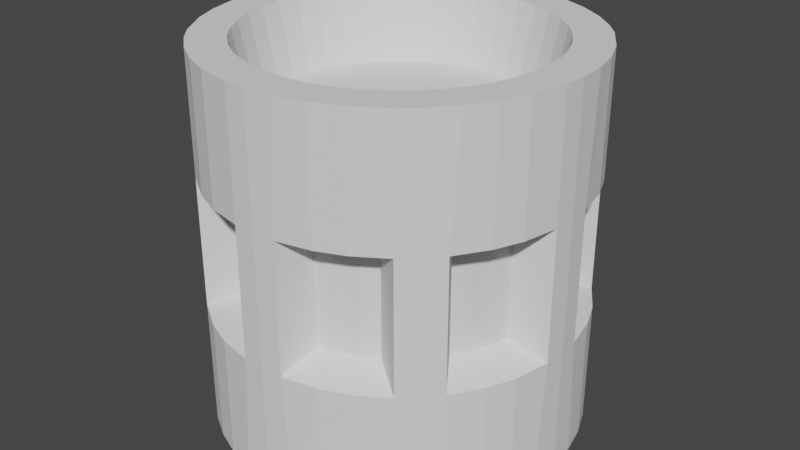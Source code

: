 # Source: drive_wheel.blend  (saved by Blender 2.80.74; exported with 4.5.12 LTS)
import bpy
from mathutils import Matrix  # noqa: F401  (used for matrix-valued properties, if any)

bpy.ops.wm.read_factory_settings(use_empty=True)
scene = bpy.context.scene
scene.name = 'Scene'

# ---- collections
col_drive_wheel = bpy.data.collections.new('drive_wheel'); scene.collection.children.link(col_drive_wheel)

# ---- materials (node trees are filled in below, after node groups)
mat_stldefaultmaterial = bpy.data.materials.new('STLDefaultMaterial')
mat_stldefaultmaterial.use_transparent_shadow = False

# ---- material node trees

# ---- world
world_world = bpy.data.worlds.new('World'); scene.world = world_world
world_world.use_nodes = True; world_world.node_tree.nodes.clear()
_N = world_world.node_tree.nodes; _L = world_world.node_tree.links
n0 = _N.new('ShaderNodeOutputWorld'); n0.name = 'World Output'; n0.location = (300, 300)
n1 = _N.new('ShaderNodeBackground'); n1.name = 'Background'; n1.location = (10, 300)
n1.inputs[0].default_value = (0.05088, 0.05088, 0.05088, 1.0)
_L.new(n1.outputs[0], n0.inputs[0])
n0.is_active_output = True
world_world.color = (0.05088, 0.05088, 0.05088)
world_world.use_sun_shadow = False
world_world.sun_shadow_jitter_overblur = 0.0

# ---- meshes
me_drive_wheel = bpy.data.meshes.new('Drive Wheel')
me_drive_wheel.from_pydata([(-0.09405, -0.4804, 0.1), (-0.0832, -0.484, 0.1), (-0.3538, -1.029, 0.1), (-0.4, -1.01, 0.1), (-0.07198, -0.4872, 0.1), (-0.3061, -1.045, 0.1), (-0.06046, -0.4899, 0.1), (-0.2572, -1.059, 0.1), (-0.04868, -0.4921, 0.1), (-0.2071, -1.07, 0.1), (-0.0367, -0.4938, 0.1), (-0.1561, -1.079, 0.1), (-0.02455, -0.4951, 0.1), (-0.1044, -1.085, 0.1), (-0.0123, -0.4958, 0.1), (-0.05232, -1.089, 0.1), (-2.98e-08, -0.4961, 0.1), (0.0, -1.09, 0.1), (0.0123, -0.4958, 0.1), (0.05232, -1.089, 0.1), (0.02455, -0.4951, 0.1), (0.1044, -1.085, 0.1), (0.0367, -0.4938, 0.1), (0.1561, -1.079, 0.1), (0.04868, -0.4921, 0.1), (0.2071, -1.07, 0.1), (0.06046, -0.4899, 0.1), (0.2572, -1.059, 0.1), (0.07198, -0.4872, 0.1), (0.3061, -1.045, 0.1), (0.0832, -0.484, 0.1), (0.3538, -1.029, 0.1), (0.09405, -0.4804, 0.1), (0.4, -1.01, 0.1), (-0.3538, -1.029, -9.537e-08), (-0.4, -1.01, -9.537e-08), (-0.3061, -1.045, -1.907e-07), (-0.3362, -1.035, -9.537e-08), (-0.2572, -1.059, -1.907e-07), (-0.2071, -1.07, -1.907e-07), (-0.1561, -1.079, -9.537e-08), (-0.1705, -1.076, -9.537e-08), (-0.1044, -1.085, -9.537e-08), (-0.05232, -1.089, -1.907e-07), (0.0, -1.09, -9.537e-08), (0.05232, -1.089, -9.537e-08), (0.1044, -1.085, -9.537e-08), (0.1561, -1.079, -9.537e-08), (0.2071, -1.07, -9.537e-08), (0.1705, -1.076, -9.537e-08), (0.2572, -1.059, -9.537e-08), (0.3061, -1.045, -9.537e-08), (0.3538, -1.029, -9.537e-08), (0.3362, -1.035, -9.537e-08), (0.4, -1.01, -9.537e-08), (0.369, -0.3216, 0.1), (0.3776, -0.3141, 0.1), (0.714, -0.8208, 0.1), (0.675, -0.8516, 0.1), (0.3859, -0.3059, 0.1), (0.7519, -0.7876, 0.1), (0.394, -0.2973, 0.1), (0.7883, -0.7521, 0.1), (0.4018, -0.2882, 0.1), (0.8232, -0.7144, 0.1), (0.4093, -0.2787, 0.1), (0.8564, -0.6747, 0.1), (0.4165, -0.2688, 0.1), (0.8877, -0.6331, 0.1), (0.4233, -0.2586, 0.1), (0.9171, -0.5899, 0.1), (0.4296, -0.248, 0.1), (0.9444, -0.5452, 0.1), (0.4356, -0.2373, 0.1), (0.9694, -0.4993, 0.1), (0.441, -0.2263, 0.1), (0.9922, -0.4522, 0.1), (0.446, -0.2151, 0.1), (1.012, -0.4043, 0.1), (0.4505, -0.2039, 0.1), (1.03, -0.3557, 0.1), (0.4545, -0.1926, 0.1), (1.045, -0.3067, 0.1), (0.4579, -0.1812, 0.1), (1.058, -0.2573, 0.1), (0.4608, -0.17, 0.1), (1.068, -0.208, 0.1), (0.4631, -0.1587, 0.1), (1.075, -0.1587, 0.1), (0.714, -0.8208, -9.537e-08), (0.675, -0.8516, -9.537e-08), (0.7519, -0.7876, -9.537e-08), (0.7883, -0.7521, -1.907e-07), (0.77, -0.77, -1.907e-07), (0.8232, -0.7144, -9.537e-08), (0.8564, -0.6747, -9.537e-08), (0.8877, -0.6331, -1.907e-07), (0.882, -0.6408, -9.537e-08), (0.9171, -0.5899, -1.907e-07), (0.9444, -0.5452, -1.907e-07), (0.9694, -0.4993, -1.907e-07), (0.9922, -0.4522, -1.907e-07), (0.9715, -0.495, -1.907e-07), (1.012, -0.4043, -1.907e-07), (1.03, -0.3557, -9.537e-08), (1.045, -0.3067, -1.907e-07), (1.036, -0.3367, -9.537e-08), (1.058, -0.2573, -1.907e-07), (1.068, -0.208, -1.907e-07), (1.075, -0.1587, -1.907e-07), (1.073, -0.17, -9.537e-08), (0.4631, 0.1587, 0.1), (0.4608, 0.17, 0.1), (1.068, 0.208, 0.1), (1.075, 0.1587, 0.1), (0.4579, 0.1812, 0.1), (1.058, 0.2573, 0.1), (0.4545, 0.1926, 0.1), (1.045, 0.3067, 0.1), (0.4505, 0.2039, 0.1), (1.03, 0.3557, 0.1), (0.446, 0.2151, 0.1), (1.012, 0.4043, 0.1), (0.441, 0.2263, 0.1), (0.9922, 0.4522, 0.1), (0.4356, 0.2373, 0.1), (0.9694, 0.4993, 0.1), (0.4296, 0.248, 0.1), (0.9444, 0.5452, 0.1), (0.4233, 0.2586, 0.1), (0.9171, 0.5899, 0.1), (0.4165, 0.2688, 0.1), (0.8877, 0.6331, 0.1), (0.4093, 0.2787, 0.1), (0.8564, 0.6747, 0.1), (0.4018, 0.2882, 0.1), (0.8232, 0.7144, 0.1), (0.394, 0.2973, 0.1), (0.7883, 0.7521, 0.1), (0.3859, 0.3059, 0.1), (0.7519, 0.7876, 0.1), (0.3776, 0.3141, 0.1), (0.714, 0.8208, 0.1), (0.369, 0.3216, 0.1), (0.675, 0.8516, 0.1), (1.075, 0.1587, -1.907e-07), (1.068, 0.208, -9.537e-08), (1.073, 0.17, -1.907e-07), (1.058, 0.2573, -9.537e-08), (1.045, 0.3067, -9.537e-08), (1.03, 0.3557, -1.907e-07), (1.036, 0.3367, -9.537e-08), (1.012, 0.4043, -1.907e-07), (0.9922, 0.4522, -1.907e-07), (0.9694, 0.4993, -9.537e-08), (0.9715, 0.495, -9.537e-08), (0.9444, 0.5452, -9.537e-08), (0.9171, 0.5899, -9.537e-08), (0.8877, 0.6331, -9.537e-08), (0.8564, 0.6747, -9.537e-08), (0.882, 0.6408, -9.537e-08), (0.8232, 0.7144, -9.537e-08), (0.7883, 0.7521, -9.537e-08), (0.7519, 0.7876, -1.907e-07), (0.77, 0.77, -1.907e-07), (0.714, 0.8208, -1.907e-07), (0.675, 0.8516, -1.907e-07), (0.09405, 0.4804, 0.1), (0.0832, 0.484, 0.1), (0.3538, 1.029, 0.1), (0.4, 1.01, 0.1), (0.07198, 0.4872, 0.1), (0.3061, 1.045, 0.1), (0.06046, 0.4899, 0.1), (0.2572, 1.059, 0.1), (0.04868, 0.4921, 0.1), (0.2071, 1.07, 0.1), (0.0367, 0.4938, 0.1), (0.1561, 1.079, 0.1), (0.02455, 0.4951, 0.1), (0.1044, 1.085, 0.1), (0.0123, 0.4958, 0.1), (0.05232, 1.089, 0.1), (2.98e-08, 0.4961, 0.1), (0.0, 1.09, 0.1), (-0.0123, 0.4958, 0.1), (-0.05232, 1.089, 0.1), (-0.02455, 0.4951, 0.1), (-0.1044, 1.085, 0.1), (-0.0367, 0.4938, 0.1), (-0.1561, 1.079, 0.1), (-0.04868, 0.4921, 0.1), (-0.2071, 1.07, 0.1), (-0.06046, 0.4899, 0.1), (-0.2572, 1.059, 0.1), (-0.07198, 0.4872, 0.1), (-0.3061, 1.045, 0.1), (-0.0832, 0.484, 0.1), (-0.3538, 1.029, 0.1), (-0.09405, 0.4804, 0.1), (-0.4, 1.01, 0.1), (0.3538, 1.029, -9.537e-08), (0.4, 1.01, -1.907e-07), (0.3061, 1.045, -1.907e-07), (0.3362, 1.035, -9.537e-08), (0.2572, 1.059, -1.907e-07), (0.2071, 1.07, -1.907e-07), (0.1561, 1.079, -1.907e-07), (0.1705, 1.076, -9.537e-08), (0.1044, 1.085, -1.907e-07), (0.05232, 1.089, -1.907e-07), (0.0, 1.09, -9.537e-08), (-0.05232, 1.089, -1.907e-07), (-0.1044, 1.085, -1.907e-07), (-0.1561, 1.079, -1.907e-07), (-0.2071, 1.07, -9.537e-08), (-0.1705, 1.076, -9.537e-08), (-0.2572, 1.059, -9.537e-08), (-0.3061, 1.045, -9.537e-08), (-0.3538, 1.029, -1.907e-07), (-0.3362, 1.035, -9.537e-08), (-0.4, 1.01, -1.907e-07), (-0.369, 0.3216, 0.1), (-0.3776, 0.3141, 0.1), (-0.714, 0.8208, 0.1), (-0.675, 0.8516, 0.1), (-0.3859, 0.3059, 0.1), (-0.7519, 0.7876, 0.1), (-0.394, 0.2973, 0.1), (-0.7883, 0.7521, 0.1), (-0.4018, 0.2882, 0.1), (-0.8232, 0.7144, 0.1), (-0.4093, 0.2787, 0.1), (-0.8564, 0.6747, 0.1), (-0.4165, 0.2688, 0.1), (-0.8877, 0.6331, 0.1), (-0.4233, 0.2586, 0.1), (-0.9171, 0.5899, 0.1), (-0.4296, 0.248, 0.1), (-0.9444, 0.5452, 0.1), (-0.4356, 0.2373, 0.1), (-0.9694, 0.4993, 0.1), (-0.441, 0.2263, 0.1), (-0.9922, 0.4522, 0.1), (-0.446, 0.2151, 0.1), (-1.012, 0.4043, 0.1), (-0.4505, 0.2039, 0.1), (-1.03, 0.3557, 0.1), (-0.4545, 0.1926, 0.1), (-1.045, 0.3067, 0.1), (-0.4579, 0.1812, 0.1), (-1.058, 0.2573, 0.1), (-0.4608, 0.17, 0.1), (-1.068, 0.208, 0.1), (-0.4631, 0.1587, 0.1), (-1.075, 0.1587, 0.1), (-0.714, 0.8208, -9.537e-08), (-0.675, 0.8516, -9.537e-08), (-0.7519, 0.7876, -9.537e-08), (-0.7883, 0.7521, -1.907e-07), (-0.77, 0.77, -1.907e-07), (-0.8232, 0.7144, -1.907e-07), (-0.8564, 0.6747, -1.907e-07), (-0.8877, 0.6331, -1.907e-07), (-0.882, 0.6408, -9.537e-08), (-0.9171, 0.5899, -1.907e-07), (-0.9444, 0.5452, -1.907e-07), (-0.9694, 0.4993, -1.907e-07), (-0.9922, 0.4522, -1.907e-07), (-0.9715, 0.495, -1.907e-07), (-1.012, 0.4043, -1.907e-07), (-1.03, 0.3557, -9.537e-08), (-1.045, 0.3067, -1.907e-07), (-1.036, 0.3367, -9.537e-08), (-1.058, 0.2573, -1.907e-07), (-1.068, 0.208, -1.907e-07), (-1.075, 0.1587, -1.907e-07), (-1.073, 0.17, -9.537e-08), (-0.4631, -0.1587, 0.1), (-0.4608, -0.17, 0.1), (-1.068, -0.208, 0.1), (-1.075, -0.1587, 0.1), (-0.4579, -0.1812, 0.1), (-1.058, -0.2573, 0.1), (-0.4545, -0.1926, 0.1), (-1.045, -0.3067, 0.1), (-0.4505, -0.2039, 0.1), (-1.03, -0.3557, 0.1), (-0.446, -0.2151, 0.1), (-1.012, -0.4043, 0.1), (-0.441, -0.2263, 0.1), (-0.9922, -0.4522, 0.1), (-0.4356, -0.2373, 0.1), (-0.9694, -0.4993, 0.1), (-0.4296, -0.248, 0.1), (-0.9444, -0.5452, 0.1), (-0.4233, -0.2586, 0.1), (-0.9171, -0.5899, 0.1), (-0.4165, -0.2688, 0.1), (-0.8877, -0.6331, 0.1), (-0.4093, -0.2787, 0.1), (-0.8564, -0.6747, 0.1), (-0.4018, -0.2882, 0.1), (-0.8232, -0.7144, 0.1), (-0.394, -0.2973, 0.1), (-0.7883, -0.7521, 0.1), (-0.3859, -0.3059, 0.1), (-0.7519, -0.7876, 0.1), (-0.3776, -0.3141, 0.1), (-0.714, -0.8208, 0.1), (-0.369, -0.3216, 0.1), (-0.675, -0.8516, 0.1), (-1.075, -0.1587, -1.907e-07), (-1.068, -0.208, -1.907e-07), (-1.073, -0.17, -9.537e-08), (-1.058, -0.2573, -9.537e-08), (-1.045, -0.3067, -1.907e-07), (-1.03, -0.3557, -9.537e-08), (-1.036, -0.3367, -9.537e-08), (-1.012, -0.4043, -9.537e-08), (-0.9922, -0.4522, -9.537e-08), (-0.9694, -0.4993, -9.537e-08), (-0.9715, -0.495, -9.537e-08), (-0.9444, -0.5452, -9.537e-08), (-0.9171, -0.5899, -9.537e-08), (-0.8877, -0.6331, -9.537e-08), (-0.8564, -0.6747, -1.907e-07), (-0.882, -0.6408, -9.537e-08), (-0.8232, -0.7144, -1.907e-07), (-0.7883, -0.7521, -1.907e-07), (-0.7519, -0.7876, -1.907e-07), (-0.77, -0.77, -9.537e-08), (-0.714, -0.8208, -1.907e-07), (-0.675, -0.8516, -1.907e-07), (-0.9003, -0.9003, 1.3), (-0.9999, -0.7883, 1.3), (-0.9999, -0.7883, 0.85), (-0.9003, -0.9003, 0.9), (-1.03, -0.7484, -9.537e-08), (-0.9003, -0.9003, -9.537e-08), (-1.264, -0.1497, 1.3), (-1.273, 0.0, 1.3), (-1.273, -5.96e-08, 0.9), (-1.264, -0.1497, 0.85), (-1.211, -0.3935, 0.85), (-1.258, -0.1992, -9.537e-08), (-1.211, -0.3935, -9.537e-08), (-0.8508, -0.5685, 1.3), (-0.8508, -0.5685, 0.95), (-0.9732, -0.3162, 0.95), (-1.004, -0.1996, 0.95), (-1.273, 0.0, -9.537e-08), (-1.004, -0.1996, 1.3), (-0.9117, -0.4645, 1.3), (-0.9117, -0.4645, 0.95), (-1.264, -0.1497, 1.75), (-1.273, 0.0, 1.7), (-1.258, -0.1992, 2.6), (-1.273, -5.96e-08, 2.6), (-0.9003, -0.9003, 1.7), (-0.9999, -0.7883, 1.75), (-1.134, -0.578, 1.75), (-0.9999, -0.7883, 2.6), (-1.134, -0.578, 2.6), (-0.9732, -0.3162, 1.3), (-0.9732, -0.3162, 1.65), (-1.004, -0.1996, 1.65), (-0.9117, -0.4645, 1.65), (-0.8508, -0.5685, 1.65), (-0.9003, -0.9003, 2.6), (-1.211, -0.3935, 1.75), (-1.211, -0.3935, 2.6), (-1.134, -0.578, 0.85), (-1.134, -0.578, -9.537e-08), (-0.7469, -0.5427, 2.1), (-0.8226, -0.4191, 2.1), (-0.9117, -0.4645, 2.6), (-0.8278, -0.6014, 2.6), (-0.9119, -0.1444, 2.1), (-0.9232, -2.682e-07, 2.1), (-1.023, -2.384e-07, 2.6), (-1.011, -0.1601, 2.6), (-0.8781, -0.2853, 2.1), (-0.9732, -0.3162, 2.6), (-0.6528, -0.6528, 2.1), (-0.7235, -0.7235, 2.6), (-0.1743, -0.05662, 2.1), (-0.181, -0.02866, 2.1), (-0.1296, -0.1296, 2.1), (-0.1482, -0.1077, 2.1), (-0.1633, -0.08319, -2.861e-07), (-0.1743, -0.05662, -2.861e-07), (-0.1633, -0.08319, 2.1), (-0.1296, -0.1296, -2.861e-07), (-0.1482, -0.1077, -2.861e-07), (-0.181, -0.02867, -2.861e-07), (-0.1832, -4.023e-07, -2.861e-07), (-0.1832, -3.353e-07, 2.1), (-1.002, -0.1587, -9.537e-08), (5.96e-08, -1.273, 1.3), (-0.1497, -1.264, 1.3), (-0.1497, -1.264, 0.85), (5.96e-08, -1.273, 0.9), (-0.1992, -1.258, -9.537e-08), (0.0, -1.273, -9.537e-08), (-0.7883, -0.9999, 1.3), (-0.7883, -0.9999, 0.85), (-0.578, -1.134, 0.85), (-0.7484, -1.03, -9.537e-08), (-0.578, -1.134, -9.537e-08), (-0.1996, -1.004, 1.3), (-0.1996, -1.004, 0.95), (-0.4645, -0.9117, 0.95), (-0.5685, -0.8508, 0.95), (-0.5685, -0.8508, 1.3), (-0.3162, -0.9732, 1.3), (-0.3162, -0.9732, 0.95), (-0.7883, -0.9999, 1.75), (-0.7484, -1.03, 2.6), (5.96e-08, -1.273, 1.7), (-0.1497, -1.264, 1.75), (-0.3935, -1.211, 1.75), (-0.1497, -1.264, 2.6), (-0.3935, -1.211, 2.6), (-0.4645, -0.9117, 1.3), (-0.4645, -0.9117, 1.65), (-0.5685, -0.8508, 1.65), (-0.3162, -0.9732, 1.65), (-0.1996, -1.004, 1.65), (5.96e-08, -1.273, 2.6), (-0.578, -1.134, 1.75), (-0.578, -1.134, 2.6), (-0.3935, -1.211, 0.85), (-0.3935, -1.211, -9.537e-08), (-0.08319, -0.1633, -2.861e-07), (-0.05662, -0.1743, -2.861e-07), (-0.2359, -0.7262, -1.907e-07), (-0.1444, -0.9119, 2.1), (-0.2853, -0.8781, 2.1), (-0.3162, -0.9732, 2.6), (-0.1601, -1.011, 2.6), (-0.5427, -0.7469, 2.1), (-0.6014, -0.8278, 2.6), (-0.4191, -0.8226, 2.1), (-0.4645, -0.9117, 2.6), (2.384e-07, -0.9232, 2.1), (1.788e-07, -1.023, 2.6), (-0.1077, -0.1482, -2.861e-07), (-0.08319, -0.1633, 2.1), (-0.1077, -0.1482, 2.1), (3.353e-07, -0.1832, 2.1), (-0.02866, -0.181, 2.1), (-0.05662, -0.1743, 2.1), (4.023e-07, -0.1832, -2.861e-07), (-0.02866, -0.181, -2.861e-07), (-0.4337, -0.4337, -1.907e-07), (0.9003, -0.9003, 1.3), (0.7883, -0.9999, 1.3), (0.7883, -0.9999, 0.85), (0.9003, -0.9003, 0.9), (0.7484, -1.03, -9.537e-08), (0.9003, -0.9003, -9.537e-08), (0.1497, -1.264, 1.3), (0.1497, -1.264, 0.85), (0.3935, -1.211, 0.85), (0.1992, -1.258, -9.537e-08), (0.3935, -1.211, -9.537e-08), (0.5685, -0.8508, 1.3), (0.5685, -0.8508, 0.95), (0.3162, -0.9732, 0.95), (0.1996, -1.004, 0.95), (0.1996, -1.004, 1.3), (0.4645, -0.9117, 1.3), (0.4645, -0.9117, 0.95), (0.1497, -1.264, 1.75), (0.1992, -1.258, 2.6), (0.9003, -0.9003, 1.7), (0.7883, -0.9999, 1.75), (0.578, -1.134, 1.75), (0.7883, -0.9999, 2.6), (0.578, -1.134, 2.6), (0.3162, -0.9732, 1.3), (0.3162, -0.9732, 1.65), (0.1996, -1.004, 1.65), (0.4645, -0.9117, 1.65), (0.5685, -0.8508, 1.65), (0.9003, -0.9003, 2.6), (0.3935, -1.211, 1.75), (0.3935, -1.211, 2.6), (0.578, -1.134, 0.85), (0.578, -1.134, -9.537e-08), (0.05662, -0.1743, -2.861e-07), (0.08319, -0.1633, -2.861e-07), (0.2359, -0.7262, -9.537e-08), (0.1077, -0.1482, -2.861e-07), (0.1296, -0.1296, -2.861e-07), (0.4337, -0.4337, -2.861e-07), (0.5427, -0.7469, 2.1), (0.4191, -0.8226, 2.1), (0.4645, -0.9117, 2.6), (0.6014, -0.8278, 2.6), (0.1444, -0.9119, 2.1), (0.1601, -1.011, 2.6), (0.2853, -0.8781, 2.1), (0.3162, -0.9732, 2.6), (0.6528, -0.6528, 2.1), (0.7235, -0.7235, 2.6), (0.05662, -0.1743, 2.1), (0.02866, -0.181, 2.1), (0.1296, -0.1296, 2.1), (0.1077, -0.1482, 2.1), (0.08319, -0.1633, 2.1), (0.02867, -0.181, -2.861e-07), (1.273, 0.0, 1.3), (1.264, -0.1497, 1.3), (1.264, -0.1497, 0.85), (1.273, 5.96e-08, 0.9), (1.258, -0.1992, -9.537e-08), (1.273, 0.0, -9.537e-08), (0.9999, -0.7883, 1.3), (0.9999, -0.7883, 0.85), (1.134, -0.578, 0.85), (1.03, -0.7484, -9.537e-08), (1.134, -0.578, -9.537e-08), (1.004, -0.1996, 1.3), (1.004, -0.1996, 0.95), (0.9117, -0.4645, 0.95), (0.8508, -0.5685, 0.95), (0.8508, -0.5685, 1.3), (0.9732, -0.3162, 1.3), (0.9732, -0.3162, 0.95), (0.9999, -0.7883, 1.75), (1.03, -0.7484, 2.6), (1.273, 0.0, 1.7), (1.264, -0.1497, 1.75), (1.211, -0.3935, 1.75), (1.264, -0.1497, 2.6), (1.211, -0.3935, 2.6), (0.9117, -0.4645, 1.3), (0.9117, -0.4645, 1.65), (0.8508, -0.5685, 1.65), (0.9732, -0.3162, 1.65), (1.004, -0.1996, 1.65), (1.273, 5.96e-08, 2.6), (1.134, -0.578, 1.75), (1.134, -0.578, 2.6), (1.211, -0.3935, 0.85), (1.211, -0.3935, -9.537e-08), (1.002, -0.1587, -1.907e-07), (0.181, -0.02866, -2.861e-07), (0.1832, 4.023e-07, -2.861e-07), (0.9119, -0.1444, 2.1), (0.8781, -0.2853, 2.1), (0.9732, -0.3162, 2.6), (1.011, -0.1601, 2.6), (0.7469, -0.5427, 2.1), (0.8278, -0.6014, 2.6), (0.8226, -0.4191, 2.1), (0.9117, -0.4645, 2.6), (0.9232, 2.682e-07, 2.1), (1.023, 2.384e-07, 2.6), (0.1633, -0.08319, 2.1), (0.1482, -0.1077, 2.1), (0.1832, 3.353e-07, 2.1), (0.181, -0.02866, 2.1), (0.1743, -0.05662, -2.861e-07), (0.1633, -0.08319, -2.861e-07), (0.1743, -0.05662, 2.1), (0.1482, -0.1077, -2.861e-07), (0.9003, 0.9003, 1.3), (0.9999, 0.7883, 1.3), (0.9999, 0.7883, 0.85), (0.9003, 0.9003, 0.9), (1.03, 0.7484, -9.537e-08), (0.9003, 0.9003, -9.537e-08), (1.264, 0.1497, 1.3), (1.264, 0.1497, 0.85), (1.211, 0.3935, 0.85), (1.258, 0.1992, -9.537e-08), (1.211, 0.3935, -9.537e-08), (0.8508, 0.5685, 1.3), (0.8508, 0.5685, 0.95), (0.9732, 0.3162, 0.95), (1.004, 0.1996, 0.95), (1.004, 0.1996, 1.3), (0.9117, 0.4645, 1.3), (0.9117, 0.4645, 0.95), (1.264, 0.1497, 1.75), (1.258, 0.1992, 2.6), (0.9003, 0.9003, 1.7), (0.9999, 0.7883, 1.75), (1.134, 0.578, 1.75), (0.9999, 0.7883, 2.6), (1.134, 0.578, 2.6), (0.9732, 0.3162, 1.3), (0.9732, 0.3162, 1.65), (1.004, 0.1996, 1.65), (0.9117, 0.4645, 1.65), (0.8508, 0.5685, 1.65), (0.9003, 0.9003, 2.6), (1.211, 0.3935, 1.75), (1.211, 0.3935, 2.6), (1.134, 0.578, 0.85), (1.134, 0.578, -9.537e-08), (0.7469, 0.5427, 2.1), (0.8226, 0.4191, 2.1), (0.9117, 0.4645, 2.6), (0.8278, 0.6014, 2.6), (0.9119, 0.1444, 2.1), (1.011, 0.1601, 2.6), (0.8781, 0.2853, 2.1), (0.9732, 0.3162, 2.6), (0.6528, 0.6528, 2.1), (0.7235, 0.7235, 2.6), (0.1743, 0.05662, 2.1), (0.181, 0.02866, 2.1), (0.1296, 0.1296, 2.1), (0.1482, 0.1077, 2.1), (0.1633, 0.08319, -2.861e-07), (0.1743, 0.05662, -2.861e-07), (0.1633, 0.08319, 2.1), (0.1296, 0.1296, -2.861e-07), (0.1482, 0.1077, -2.861e-07), (0.181, 0.02867, -2.861e-07), (1.002, 0.1587, -1.907e-07), (0.0, 1.273, 1.3), (0.1497, 1.264, 1.3), (0.1497, 1.264, 0.85), (-5.96e-08, 1.273, 0.9), (0.1992, 1.258, -9.537e-08), (0.0, 1.273, -9.537e-08), (0.7883, 0.9999, 1.3), (0.7883, 0.9999, 0.85), (0.578, 1.134, 0.85), (0.7484, 1.03, -9.537e-08), (0.578, 1.134, -9.537e-08), (0.1996, 1.004, 1.3), (0.1996, 1.004, 0.95), (0.4645, 0.9117, 0.95), (0.5685, 0.8508, 0.95), (0.5685, 0.8508, 1.3), (0.3162, 0.9732, 1.3), (0.3162, 0.9732, 0.95), (0.7883, 0.9999, 1.75), (0.7484, 1.03, 2.6), (0.0, 1.273, 1.7), (0.1497, 1.264, 1.75), (0.3935, 1.211, 1.75), (0.1497, 1.264, 2.6), (0.3935, 1.211, 2.6), (0.4645, 0.9117, 1.3), (0.4645, 0.9117, 1.65), (0.5685, 0.8508, 1.65), (0.3162, 0.9732, 1.65), (0.1996, 1.004, 1.65), (-5.96e-08, 1.273, 2.6), (0.578, 1.134, 1.75), (0.578, 1.134, 2.6), (0.3935, 1.211, 0.85), (0.3935, 1.211, -9.537e-08), (0.08319, 0.1633, -2.861e-07), (0.05662, 0.1743, -2.861e-07), (0.2359, 0.7262, -9.537e-08), (0.1444, 0.9119, 2.1), (0.2853, 0.8781, 2.1), (0.3162, 0.9732, 2.6), (0.1601, 1.011, 2.6), (0.5427, 0.7469, 2.1), (0.6014, 0.8278, 2.6), (0.4191, 0.8226, 2.1), (0.4645, 0.9117, 2.6), (-2.682e-07, 0.9232, 2.1), (-2.384e-07, 1.023, 2.6), (0.1077, 0.1482, -2.861e-07), (0.08319, 0.1633, 2.1), (0.1077, 0.1482, 2.1), (-3.353e-07, 0.1832, 2.1), (0.02866, 0.181, 2.1), (0.05662, 0.1743, 2.1), (-4.023e-07, 0.1832, -2.861e-07), (0.02866, 0.181, -2.861e-07), (0.4337, 0.4337, -1.907e-07), (-0.9003, 0.9003, 1.3), (-0.7883, 0.9999, 1.3), (-0.7883, 0.9999, 0.85), (-0.9003, 0.9003, 0.9), (-0.7484, 1.03, -9.537e-08), (-0.9003, 0.9003, -9.537e-08), (-0.1497, 1.264, 1.3), (-0.1497, 1.264, 0.85), (-0.3935, 1.211, 0.85), (-0.1992, 1.258, -9.537e-08), (-0.3935, 1.211, -9.537e-08), (-0.5685, 0.8508, 1.3), (-0.5685, 0.8508, 0.95), (-0.3162, 0.9732, 0.95), (-0.1996, 1.004, 0.95), (-0.1996, 1.004, 1.3), (-0.4645, 0.9117, 1.3), (-0.4645, 0.9117, 0.95), (-0.1497, 1.264, 1.75), (-0.1992, 1.258, 2.6), (-0.9003, 0.9003, 1.7), (-0.7883, 0.9999, 1.75), (-0.578, 1.134, 1.75), (-0.7883, 0.9999, 2.6), (-0.578, 1.134, 2.6), (-0.3162, 0.9732, 1.3), (-0.3162, 0.9732, 1.65), (-0.1996, 1.004, 1.65), (-0.4645, 0.9117, 1.65), (-0.5685, 0.8508, 1.65), (-0.9003, 0.9003, 2.6), (-0.3935, 1.211, 1.75), (-0.3935, 1.211, 2.6), (-0.578, 1.134, 0.85), (-0.578, 1.134, -9.537e-08), (-0.05662, 0.1743, -2.861e-07), (-0.08319, 0.1633, -2.861e-07), (-0.2359, 0.7262, -9.537e-08), (-0.1077, 0.1482, -2.861e-07), (-0.1296, 0.1296, -2.861e-07), (-0.4337, 0.4337, -2.861e-07), (-0.5427, 0.7469, 2.1), (-0.4191, 0.8226, 2.1), (-0.4645, 0.9117, 2.6), (-0.6014, 0.8278, 2.6), (-0.1444, 0.9119, 2.1), (-0.1601, 1.011, 2.6), (-0.2853, 0.8781, 2.1), (-0.3162, 0.9732, 2.6), (-0.6528, 0.6528, 2.1), (-0.7235, 0.7235, 2.6), (-0.05662, 0.1743, 2.1), (-0.02866, 0.181, 2.1), (-0.1296, 0.1296, 2.1), (-0.1077, 0.1482, 2.1), (-0.08319, 0.1633, 2.1), (-0.02867, 0.181, -2.861e-07), (-1.264, 0.1497, 1.3), (-1.264, 0.1497, 0.85), (-1.258, 0.1992, -9.537e-08), (-0.9999, 0.7883, 1.3), (-0.9999, 0.7883, 0.85), (-1.134, 0.578, 0.85), (-1.03, 0.7484, -9.537e-08), (-1.134, 0.578, -9.537e-08), (-1.004, 0.1996, 1.3), (-1.004, 0.1996, 0.95), (-0.9117, 0.4645, 0.95), (-0.8508, 0.5685, 0.95), (-0.8508, 0.5685, 1.3), (-0.9732, 0.3162, 1.3), (-0.9732, 0.3162, 0.95), (-0.9999, 0.7883, 1.75), (-1.03, 0.7484, 2.6), (-1.264, 0.1497, 1.75), (-1.211, 0.3935, 1.75), (-1.264, 0.1497, 2.6), (-1.211, 0.3935, 2.6), (-0.9117, 0.4645, 1.3), (-0.9117, 0.4645, 1.65), (-0.8508, 0.5685, 1.65), (-0.9732, 0.3162, 1.65), (-1.004, 0.1996, 1.65), (-1.134, 0.578, 1.75), (-1.134, 0.578, 2.6), (-1.211, 0.3935, 0.85), (-1.211, 0.3935, -9.537e-08), (-1.002, 0.1587, -1.907e-07), (-0.181, 0.02866, -2.861e-07), (-0.9119, 0.1444, 2.1), (-0.8781, 0.2853, 2.1), (-0.9732, 0.3162, 2.6), (-1.011, 0.1601, 2.6), (-0.7469, 0.5427, 2.1), (-0.8278, 0.6014, 2.6), (-0.8226, 0.4191, 2.1), (-0.9117, 0.4645, 2.6), (-0.1633, 0.08319, 2.1), (-0.1482, 0.1077, 2.1), (-0.181, 0.02866, 2.1), (-0.1743, 0.05662, -2.861e-07), (-0.1633, 0.08319, -2.861e-07), (-0.1743, 0.05662, 2.1), (-0.1482, 0.1077, -2.861e-07), (0.02455, -0.4951, -2.861e-07), (0.0123, -0.4958, -2.861e-07), (-0.4545, -0.1926, -2.861e-07), (-0.4579, -0.1812, -2.861e-07), (-0.3998, 0.2905, -1.907e-07), (-0.394, 0.2973, -2.861e-07), (-0.3859, 0.3059, -2.861e-07), (-0.3776, 0.3141, -2.861e-07), (-0.369, 0.3216, -2.861e-07), (0.4233, -0.2586, -2.861e-07), (0.4165, -0.2688, -2.861e-07), (-0.02455, -0.4951, -2.861e-07), (-0.0367, -0.4938, -2.861e-07), (0.07694, -0.4858, -1.907e-07), (0.0832, -0.484, -2.861e-07), (0.07198, -0.4872, -2.861e-07), (-0.4608, -0.17, -9.537e-08), (0.4505, 0.2039, -2.861e-07), (0.4545, 0.1926, -2.861e-07), (0.06046, -0.4899, -2.861e-07), (0.04868, -0.4921, -2.861e-07), (0.3859, 0.3059, -2.861e-07), (0.394, 0.2973, -9.537e-08), (0.09405, -0.4804, -1.907e-07), (0.3776, 0.3141, -2.861e-07), (-0.06046, -0.4899, -2.861e-07), (-0.07198, -0.4872, -2.861e-07), (-0.09405, 0.4804, -1.907e-07), (0.0123, 0.4958, -2.861e-07), (0.02455, 0.4951, -2.861e-07), (-0.4886, 0.1587, -2.861e-07), (0.4356, 0.2373, -2.861e-07), (0.441, 0.2263, -2.861e-07), (-0.4886, -0.1587, -1.907e-07), (0.394, -0.2973, -2.861e-07), (0.3859, -0.3059, -2.861e-07), (-0.0123, -0.4958, -2.861e-07), (-0.4356, -0.2373, -2.861e-07), (-0.441, -0.2263, -2.861e-07), (-0.4416, 0.225, -1.907e-07), (-0.441, 0.2263, -2.861e-07), (-0.4356, 0.2373, -2.861e-07), (-0.4296, 0.248, -2.861e-07), (-0.4233, 0.2586, -2.861e-07), (-0.4165, 0.2688, -2.861e-07), (-0.4093, 0.2787, -9.537e-08), (-0.4018, 0.2882, -9.537e-08), (0.4631, -0.1587, -2.861e-07), (0.4608, -0.17, -2.861e-07), (-0.446, 0.2151, -2.861e-07), (-0.3859, -0.3059, -2.861e-07), (-0.394, -0.2973, -9.537e-08), (0.0367, 0.4938, -2.861e-07), (0.04868, 0.4921, -2.861e-07), (0.06046, 0.4899, -2.861e-07), (0.07198, 0.4872, -2.861e-07), (0.4579, -0.1812, -2.861e-07), (0.4545, -0.1926, -2.861e-07), (-0.4545, 0.1926, -2.861e-07), (-0.4505, 0.2039, -2.861e-07), (-0.4631, 0.1587, -2.861e-07), (-0.4608, 0.17, -2.861e-07), (0.0367, -0.4938, -2.861e-07), (0.4296, 0.248, -2.861e-07), (0.369, 0.3216, -2.861e-07), (0.3998, 0.2905, -2.861e-07), (0.4886, -0.1587, -2.861e-07), (-0.07694, -0.4858, -2.861e-07), (-0.0832, -0.484, -2.861e-07), (-0.09405, -0.4804, -2.861e-07), (-0.4165, -0.2688, -2.861e-07), (-0.4233, -0.2586, -2.861e-07), (0.4505, -0.2039, -2.861e-07), (0.446, -0.2151, -2.861e-07), (-0.04868, -0.4921, -2.861e-07), (-0.0367, 0.4938, -2.861e-07), (-0.02455, 0.4951, -2.861e-07), (-2.98e-08, -0.4961, -1.907e-07), (0.3776, -0.3141, -2.861e-07), (0.369, -0.3216, -2.861e-07), (0.4093, -0.2787, -9.537e-08), (-0.4631, -0.1587, -9.537e-08), (0.441, -0.2263, -2.861e-07), (0.4356, -0.2373, -2.861e-07), (0.4416, -0.225, -1.907e-07), (-0.4579, 0.1812, -2.861e-07), (0.4018, 0.2882, -2.861e-07), (0.4093, 0.2787, -2.861e-07), (0.4165, 0.2688, -2.861e-07), (0.4233, 0.2586, -2.861e-07), (0.4416, 0.225, -2.861e-07), (0.4579, 0.1812, -2.861e-07), (0.4608, 0.17, -2.861e-07), (0.446, 0.2151, -2.861e-07), (0.4631, 0.1587, -2.861e-07), (0.4886, 0.1587, -2.861e-07), (-0.3998, -0.2905, -2.861e-07), (-0.4018, -0.2882, -2.861e-07), (0.4018, -0.2882, -9.537e-08), (-0.4093, -0.2787, -2.861e-07), (0.3998, -0.2905, -1.907e-07), (2.98e-08, 0.4961, -1.907e-07), (0.4296, -0.248, -2.861e-07), (-0.0832, 0.484, -2.861e-07), (-0.07694, 0.4858, -1.907e-07), (-0.3776, -0.3141, -2.861e-07), (-0.04868, 0.4921, -2.861e-07), (0.0832, 0.484, -2.861e-07), (0.09405, 0.4804, -2.861e-07), (-0.369, -0.3216, -2.861e-07), (-0.4416, -0.225, -1.907e-07), (-0.446, -0.2151, -2.861e-07), (-0.4505, -0.2039, -2.861e-07), (0.07694, 0.4858, -2.861e-07), (-0.4296, -0.248, -2.861e-07), (-0.0123, 0.4958, -2.861e-07), (-0.07198, 0.4872, -2.861e-07), (-0.06046, 0.4899, -2.861e-07)], [], [(0, 1, 2), (0, 2, 3), (1, 4, 5), (1, 5, 2), (4, 6, 7), (4, 7, 5), (6, 8, 9), (6, 9, 7), (8, 10, 11), (8, 11, 9), (10, 12, 13), (10, 13, 11), (12, 14, 15), (12, 15, 13), (14, 16, 17), (14, 17, 15), (16, 18, 19), (16, 19, 17), (18, 20, 21), (18, 21, 19), (20, 22, 23), (20, 23, 21), (22, 24, 25), (22, 25, 23), (24, 26, 27), (24, 27, 25), (26, 28, 29), (26, 29, 27), (28, 30, 31), (28, 31, 29), (30, 32, 33), (30, 33, 31), (3, 2, 34), (3, 34, 35), (34, 2, 5), (5, 36, 37), (5, 37, 34), (5, 7, 38), (5, 38, 36), (7, 9, 39), (7, 39, 38), (39, 9, 11), (11, 40, 41), (11, 41, 39), (11, 13, 42), (11, 42, 40), (13, 15, 43), (13, 43, 42), (15, 17, 44), (15, 44, 43), (17, 19, 45), (17, 45, 44), (19, 21, 46), (19, 46, 45), (21, 23, 47), (21, 47, 46), (47, 23, 25), (25, 48, 49), (25, 49, 47), (25, 27, 50), (25, 50, 48), (27, 29, 51), (27, 51, 50), (51, 29, 31), (31, 52, 53), (31, 53, 51), (31, 33, 54), (31, 54, 52), (55, 56, 57), (55, 57, 58), (56, 59, 60), (56, 60, 57), (59, 61, 62), (59, 62, 60), (61, 63, 64), (61, 64, 62), (63, 65, 66), (63, 66, 64), (65, 67, 68), (65, 68, 66), (67, 69, 70), (67, 70, 68), (69, 71, 72), (69, 72, 70), (71, 73, 74), (71, 74, 72), (73, 75, 76), (73, 76, 74), (75, 77, 78), (75, 78, 76), (77, 79, 80), (77, 80, 78), (79, 81, 82), (79, 82, 80), (81, 83, 84), (81, 84, 82), (83, 85, 86), (83, 86, 84), (85, 87, 88), (85, 88, 86), (58, 57, 89), (58, 89, 90), (57, 60, 91), (57, 91, 89), (91, 60, 62), (62, 92, 93), (62, 93, 91), (62, 64, 94), (62, 94, 92), (64, 66, 95), (64, 95, 94), (95, 66, 68), (68, 96, 97), (68, 97, 95), (68, 70, 98), (68, 98, 96), (70, 72, 99), (70, 99, 98), (72, 74, 100), (72, 100, 99), (100, 74, 76), (76, 101, 102), (76, 102, 100), (76, 78, 103), (76, 103, 101), (78, 80, 104), (78, 104, 103), (104, 80, 82), (82, 105, 106), (82, 106, 104), (82, 84, 107), (82, 107, 105), (84, 86, 108), (84, 108, 107), (108, 86, 88), (88, 109, 110), (88, 110, 108), (111, 112, 113), (111, 113, 114), (112, 115, 116), (112, 116, 113), (115, 117, 118), (115, 118, 116), (117, 119, 120), (117, 120, 118), (119, 121, 122), (119, 122, 120), (121, 123, 124), (121, 124, 122), (123, 125, 126), (123, 126, 124), (125, 127, 128), (125, 128, 126), (127, 129, 130), (127, 130, 128), (129, 131, 132), (129, 132, 130), (131, 133, 134), (131, 134, 132), (133, 135, 136), (133, 136, 134), (135, 137, 138), (135, 138, 136), (137, 139, 140), (137, 140, 138), (139, 141, 142), (139, 142, 140), (141, 143, 144), (141, 144, 142), (145, 114, 113), (113, 146, 147), (113, 147, 145), (113, 116, 148), (113, 148, 146), (116, 118, 149), (116, 149, 148), (149, 118, 120), (120, 150, 151), (120, 151, 149), (120, 122, 152), (120, 152, 150), (122, 124, 153), (122, 153, 152), (153, 124, 126), (126, 154, 155), (126, 155, 153), (126, 128, 156), (126, 156, 154), (128, 130, 157), (128, 157, 156), (130, 132, 158), (130, 158, 157), (158, 132, 134), (134, 159, 160), (134, 160, 158), (134, 136, 161), (134, 161, 159), (136, 138, 162), (136, 162, 161), (162, 138, 140), (140, 163, 164), (140, 164, 162), (140, 142, 165), (140, 165, 163), (142, 144, 166), (142, 166, 165), (167, 168, 169), (167, 169, 170), (168, 171, 172), (168, 172, 169), (171, 173, 174), (171, 174, 172), (173, 175, 176), (173, 176, 174), (175, 177, 178), (175, 178, 176), (177, 179, 180), (177, 180, 178), (179, 181, 182), (179, 182, 180), (181, 183, 184), (181, 184, 182), (183, 185, 186), (183, 186, 184), (185, 187, 188), (185, 188, 186), (187, 189, 190), (187, 190, 188), (189, 191, 192), (189, 192, 190), (191, 193, 194), (191, 194, 192), (193, 195, 196), (193, 196, 194), (195, 197, 198), (195, 198, 196), (197, 199, 200), (197, 200, 198), (170, 169, 201), (170, 201, 202), (201, 169, 172), (172, 203, 204), (172, 204, 201), (172, 174, 205), (172, 205, 203), (174, 176, 206), (174, 206, 205), (206, 176, 178), (178, 207, 208), (178, 208, 206), (178, 180, 209), (178, 209, 207), (180, 182, 210), (180, 210, 209), (182, 184, 211), (182, 211, 210), (184, 186, 212), (184, 212, 211), (186, 188, 213), (186, 213, 212), (188, 190, 214), (188, 214, 213), (214, 190, 192), (192, 215, 216), (192, 216, 214), (192, 194, 217), (192, 217, 215), (194, 196, 218), (194, 218, 217), (218, 196, 198), (198, 219, 220), (198, 220, 218), (198, 200, 221), (198, 221, 219), (222, 223, 224), (222, 224, 225), (223, 226, 227), (223, 227, 224), (226, 228, 229), (226, 229, 227), (228, 230, 231), (228, 231, 229), (230, 232, 233), (230, 233, 231), (232, 234, 235), (232, 235, 233), (234, 236, 237), (234, 237, 235), (236, 238, 239), (236, 239, 237), (238, 240, 241), (238, 241, 239), (240, 242, 243), (240, 243, 241), (242, 244, 245), (242, 245, 243), (244, 246, 247), (244, 247, 245), (246, 248, 249), (246, 249, 247), (248, 250, 251), (248, 251, 249), (250, 252, 253), (250, 253, 251), (252, 254, 255), (252, 255, 253), (225, 224, 256), (225, 256, 257), (224, 227, 258), (224, 258, 256), (258, 227, 229), (229, 259, 260), (229, 260, 258), (229, 231, 261), (229, 261, 259), (231, 233, 262), (231, 262, 261), (262, 233, 235), (235, 263, 264), (235, 264, 262), (235, 237, 265), (235, 265, 263), (237, 239, 266), (237, 266, 265), (239, 241, 267), (239, 267, 266), (267, 241, 243), (243, 268, 269), (243, 269, 267), (243, 245, 270), (243, 270, 268), (245, 247, 271), (245, 271, 270), (271, 247, 249), (249, 272, 273), (249, 273, 271), (249, 251, 274), (249, 274, 272), (251, 253, 275), (251, 275, 274), (275, 253, 255), (255, 276, 277), (255, 277, 275), (278, 279, 280), (278, 280, 281), (279, 282, 283), (279, 283, 280), (282, 284, 285), (282, 285, 283), (284, 286, 287), (284, 287, 285), (286, 288, 289), (286, 289, 287), (288, 290, 291), (288, 291, 289), (290, 292, 293), (290, 293, 291), (292, 294, 295), (292, 295, 293), (294, 296, 297), (294, 297, 295), (296, 298, 299), (296, 299, 297), (298, 300, 301), (298, 301, 299), (300, 302, 303), (300, 303, 301), (302, 304, 305), (302, 305, 303), (304, 306, 307), (304, 307, 305), (306, 308, 309), (306, 309, 307), (308, 310, 311), (308, 311, 309), (312, 281, 280), (280, 313, 314), (280, 314, 312), (280, 283, 315), (280, 315, 313), (283, 285, 316), (283, 316, 315), (316, 285, 287), (287, 317, 318), (287, 318, 316), (287, 289, 319), (287, 319, 317), (289, 291, 320), (289, 320, 319), (320, 291, 293), (293, 321, 322), (293, 322, 320), (293, 295, 323), (293, 323, 321), (295, 297, 324), (295, 324, 323), (297, 299, 325), (297, 325, 324), (325, 299, 301), (301, 326, 327), (301, 327, 325), (301, 303, 328), (301, 328, 326), (303, 305, 329), (303, 329, 328), (329, 305, 307), (307, 330, 331), (307, 331, 329), (307, 309, 332), (307, 332, 330), (309, 311, 333), (309, 333, 332), (334, 335, 336), (334, 336, 337), (337, 336, 338), (337, 338, 339), (340, 341, 342), (340, 342, 343), (344, 343, 345), (344, 345, 346), (347, 348, 336), (347, 336, 335), (349, 350, 343), (349, 343, 344), (343, 342, 351), (343, 351, 345), (350, 352, 340), (350, 340, 343), (353, 354, 348), (353, 348, 347), (341, 340, 355), (341, 355, 356), (356, 355, 357), (356, 357, 358), (335, 334, 359), (335, 359, 360), (361, 360, 362), (361, 362, 363), (364, 365, 366), (364, 366, 352), (352, 366, 355), (352, 355, 340), (367, 368, 360), (367, 360, 361), (360, 359, 369), (360, 369, 362), (368, 347, 335), (368, 335, 360), (365, 367, 361), (365, 361, 370), (347, 368, 367), (347, 367, 353), (370, 361, 363), (370, 363, 371), (364, 349, 354), (364, 354, 353), (348, 354, 372), (348, 372, 336), (336, 372, 373), (336, 373, 338), (373, 346, 318), (373, 318, 317), (320, 322, 373), (373, 317, 319), (319, 320, 373), (338, 373, 322), (338, 322, 321), (325, 327, 338), (324, 325, 338), (338, 321, 323), (323, 324, 338), (339, 338, 327), (339, 327, 326), (329, 331, 339), (339, 326, 328), (328, 329, 339), (374, 375, 376), (374, 376, 377), (378, 379, 380), (378, 380, 381), (382, 378, 381), (382, 381, 383), (384, 374, 377), (384, 377, 385), (363, 362, 377), (363, 377, 376), (381, 380, 358), (381, 358, 357), (369, 385, 377), (369, 377, 362), (371, 363, 376), (371, 376, 383), (357, 371, 383), (357, 383, 381), (375, 382, 383), (375, 383, 376), (346, 345, 314), (346, 314, 313), (316, 318, 346), (346, 313, 315), (315, 316, 346), (352, 350, 349), (352, 349, 364), (355, 370, 371), (355, 371, 357), (366, 365, 370), (366, 370, 355), (353, 367, 365), (353, 365, 364), (354, 349, 344), (354, 344, 372), (372, 344, 346), (372, 346, 373), (378, 382, 386), (378, 386, 387), (374, 384, 388), (374, 388, 389), (390, 391, 386), (390, 386, 392), (393, 394, 389), (393, 389, 388), (391, 395, 387), (391, 387, 386), (395, 396, 397), (395, 397, 387), (394, 390, 392), (394, 392, 389), (379, 378, 387), (379, 387, 397), (382, 375, 392), (382, 392, 386), (375, 374, 389), (375, 389, 392), (351, 396, 395), (395, 398, 312), (312, 314, 345), (351, 395, 312), (351, 312, 345), (399, 400, 401), (399, 401, 402), (402, 401, 403), (402, 403, 404), (405, 334, 337), (405, 337, 406), (407, 406, 408), (407, 408, 409), (410, 411, 401), (410, 401, 400), (412, 413, 406), (412, 406, 407), (406, 337, 339), (406, 339, 408), (413, 414, 405), (413, 405, 406), (415, 416, 411), (415, 411, 410), (334, 405, 417), (334, 417, 359), (359, 417, 418), (359, 418, 369), (400, 399, 419), (400, 419, 420), (421, 420, 422), (421, 422, 423), (424, 425, 426), (424, 426, 414), (414, 426, 417), (414, 417, 405), (427, 428, 420), (427, 420, 421), (420, 419, 429), (420, 429, 422), (428, 410, 400), (428, 400, 420), (425, 427, 421), (425, 421, 430), (410, 428, 427), (410, 427, 415), (430, 421, 423), (430, 423, 431), (424, 412, 416), (424, 416, 415), (411, 416, 432), (411, 432, 401), (401, 432, 433), (401, 433, 403), (409, 434, 435), (435, 436, 35), (34, 37, 433), (409, 435, 35), (35, 34, 433), (409, 35, 433), (403, 433, 37), (403, 37, 36), (39, 41, 403), (403, 36, 38), (38, 39, 403), (404, 403, 41), (404, 41, 40), (43, 44, 404), (404, 40, 42), (42, 43, 404), (437, 438, 439), (437, 439, 440), (441, 384, 385), (441, 385, 442), (443, 441, 442), (443, 442, 444), (445, 437, 440), (445, 440, 446), (423, 422, 440), (423, 440, 439), (442, 385, 369), (442, 369, 418), (429, 446, 440), (429, 440, 422), (431, 423, 439), (431, 439, 444), (418, 431, 444), (418, 444, 442), (438, 443, 444), (438, 444, 439), (408, 447, 434), (408, 434, 409), (414, 413, 412), (414, 412, 424), (417, 430, 431), (417, 431, 418), (426, 425, 430), (426, 430, 417), (415, 427, 425), (415, 425, 424), (416, 412, 407), (416, 407, 432), (432, 407, 409), (432, 409, 433), (441, 443, 448), (441, 448, 449), (437, 445, 450), (437, 450, 451), (435, 434, 448), (435, 448, 452), (453, 454, 451), (453, 451, 450), (434, 447, 449), (434, 449, 448), (447, 393, 388), (447, 388, 449), (454, 435, 452), (454, 452, 451), (384, 441, 449), (384, 449, 388), (443, 438, 452), (443, 452, 448), (438, 437, 451), (438, 451, 452), (408, 339, 331), (408, 331, 330), (393, 447, 408), (333, 455, 393), (408, 330, 332), (333, 393, 408), (332, 333, 408), (456, 457, 458), (456, 458, 459), (459, 458, 460), (459, 460, 461), (462, 399, 402), (462, 402, 463), (464, 463, 465), (464, 465, 466), (467, 468, 458), (467, 458, 457), (469, 470, 463), (469, 463, 464), (463, 402, 404), (463, 404, 465), (470, 471, 462), (470, 462, 463), (472, 473, 468), (472, 468, 467), (399, 462, 474), (399, 474, 419), (419, 474, 475), (419, 475, 429), (457, 456, 476), (457, 476, 477), (478, 477, 479), (478, 479, 480), (481, 482, 483), (481, 483, 471), (471, 483, 474), (471, 474, 462), (484, 485, 477), (484, 477, 478), (477, 476, 486), (477, 486, 479), (485, 467, 457), (485, 457, 477), (482, 484, 478), (482, 478, 487), (467, 485, 484), (467, 484, 472), (487, 478, 480), (487, 480, 488), (481, 469, 473), (481, 473, 472), (468, 473, 489), (468, 489, 458), (458, 489, 490), (458, 490, 460), (490, 466, 53), (490, 53, 52), (491, 492, 490), (54, 493, 491), (490, 52, 54), (54, 491, 490), (490, 492, 494), (490, 494, 460), (460, 494, 495), (495, 496, 90), (460, 495, 90), (93, 461, 460), (91, 93, 460), (460, 90, 89), (460, 89, 91), (497, 498, 499), (497, 499, 500), (501, 445, 446), (501, 446, 502), (503, 501, 502), (503, 502, 504), (505, 497, 500), (505, 500, 506), (480, 479, 500), (480, 500, 499), (502, 446, 429), (502, 429, 475), (486, 506, 500), (486, 500, 479), (488, 480, 499), (488, 499, 504), (475, 488, 504), (475, 504, 502), (498, 503, 504), (498, 504, 499), (466, 465, 49), (466, 49, 48), (51, 53, 466), (466, 48, 50), (50, 51, 466), (471, 470, 469), (471, 469, 481), (474, 487, 488), (474, 488, 475), (483, 482, 487), (483, 487, 474), (472, 484, 482), (472, 482, 481), (473, 469, 464), (473, 464, 489), (489, 464, 466), (489, 466, 490), (501, 503, 507), (501, 507, 508), (497, 505, 509), (497, 509, 510), (492, 491, 507), (492, 507, 511), (495, 494, 510), (495, 510, 509), (491, 512, 508), (491, 508, 507), (512, 453, 450), (512, 450, 508), (494, 492, 511), (494, 511, 510), (445, 501, 508), (445, 508, 450), (503, 498, 511), (503, 511, 507), (498, 497, 510), (498, 510, 511), (465, 404, 44), (465, 44, 45), (47, 49, 465), (465, 45, 46), (46, 47, 465), (513, 514, 515), (513, 515, 516), (516, 515, 517), (516, 517, 518), (519, 456, 459), (519, 459, 520), (521, 520, 522), (521, 522, 523), (524, 525, 515), (524, 515, 514), (526, 527, 520), (526, 520, 521), (520, 459, 461), (520, 461, 522), (527, 528, 519), (527, 519, 520), (529, 530, 525), (529, 525, 524), (456, 519, 531), (456, 531, 476), (476, 531, 532), (476, 532, 486), (514, 513, 533), (514, 533, 534), (535, 534, 536), (535, 536, 537), (538, 539, 540), (538, 540, 528), (528, 540, 531), (528, 531, 519), (541, 542, 534), (541, 534, 535), (534, 533, 543), (534, 543, 536), (542, 524, 514), (542, 514, 534), (539, 541, 535), (539, 535, 544), (524, 542, 541), (524, 541, 529), (544, 535, 537), (544, 537, 545), (538, 526, 530), (538, 530, 529), (525, 530, 546), (525, 546, 515), (515, 546, 547), (515, 547, 517), (547, 523, 102), (547, 102, 101), (104, 106, 547), (547, 101, 103), (103, 104, 547), (517, 547, 106), (517, 106, 105), (108, 110, 517), (517, 105, 107), (107, 108, 517), (518, 517, 110), (109, 548, 549), (518, 110, 109), (549, 550, 518), (109, 549, 518), (551, 552, 553), (551, 553, 554), (555, 505, 506), (555, 506, 556), (557, 555, 556), (557, 556, 558), (559, 551, 554), (559, 554, 560), (537, 536, 554), (537, 554, 553), (556, 506, 486), (556, 486, 532), (543, 560, 554), (543, 554, 536), (545, 537, 553), (545, 553, 558), (532, 545, 558), (532, 558, 556), (552, 557, 558), (552, 558, 553), (523, 522, 97), (523, 97, 96), (100, 102, 523), (99, 100, 523), (523, 96, 98), (98, 99, 523), (528, 527, 526), (528, 526, 538), (531, 544, 545), (531, 545, 532), (540, 539, 544), (540, 544, 531), (529, 541, 539), (529, 539, 538), (530, 526, 521), (530, 521, 546), (546, 521, 523), (546, 523, 547), (555, 557, 561), (555, 561, 562), (551, 559, 563), (551, 563, 564), (565, 566, 561), (565, 561, 567), (550, 549, 564), (550, 564, 563), (566, 568, 562), (566, 562, 561), (568, 495, 509), (568, 509, 562), (549, 565, 567), (549, 567, 564), (505, 555, 562), (505, 562, 509), (557, 552, 567), (557, 567, 561), (552, 551, 564), (552, 564, 567), (522, 461, 93), (522, 93, 92), (95, 97, 522), (522, 92, 94), (94, 95, 522), (569, 570, 571), (569, 571, 572), (572, 571, 573), (572, 573, 574), (575, 513, 516), (575, 516, 576), (577, 576, 578), (577, 578, 579), (580, 581, 571), (580, 571, 570), (582, 583, 576), (582, 576, 577), (576, 516, 518), (576, 518, 578), (583, 584, 575), (583, 575, 576), (585, 586, 581), (585, 581, 580), (513, 575, 587), (513, 587, 533), (533, 587, 588), (533, 588, 543), (570, 569, 589), (570, 589, 590), (591, 590, 592), (591, 592, 593), (594, 595, 596), (594, 596, 584), (584, 596, 587), (584, 587, 575), (597, 598, 590), (597, 590, 591), (590, 589, 599), (590, 599, 592), (598, 580, 570), (598, 570, 590), (595, 597, 591), (595, 591, 600), (580, 598, 597), (580, 597, 585), (600, 591, 593), (600, 593, 601), (594, 582, 586), (594, 586, 585), (581, 586, 602), (581, 602, 571), (571, 602, 603), (571, 603, 573), (603, 579, 151), (603, 151, 150), (153, 155, 603), (603, 150, 152), (152, 153, 603), (573, 603, 155), (573, 155, 154), (158, 160, 573), (157, 158, 573), (573, 154, 156), (156, 157, 573), (574, 573, 160), (574, 160, 159), (162, 164, 574), (574, 159, 161), (161, 162, 574), (604, 605, 606), (604, 606, 607), (608, 559, 560), (608, 560, 609), (610, 608, 609), (610, 609, 611), (612, 604, 607), (612, 607, 613), (593, 592, 607), (593, 607, 606), (609, 560, 543), (609, 543, 588), (599, 613, 607), (599, 607, 592), (601, 593, 606), (601, 606, 611), (588, 601, 611), (588, 611, 609), (605, 610, 611), (605, 611, 606), (579, 578, 147), (579, 147, 146), (149, 151, 579), (579, 146, 148), (148, 149, 579), (584, 583, 582), (584, 582, 594), (587, 600, 601), (587, 601, 588), (596, 595, 600), (596, 600, 587), (585, 597, 595), (585, 595, 594), (586, 582, 577), (586, 577, 602), (602, 577, 579), (602, 579, 603), (608, 610, 614), (608, 614, 615), (604, 612, 616), (604, 616, 617), (618, 619, 614), (618, 614, 620), (621, 622, 617), (621, 617, 616), (619, 623, 615), (619, 615, 614), (623, 550, 563), (623, 563, 615), (622, 618, 620), (622, 620, 617), (559, 608, 615), (559, 615, 563), (610, 605, 620), (610, 620, 614), (605, 604, 617), (605, 617, 620), (518, 550, 623), (623, 624, 145), (145, 147, 578), (518, 623, 145), (518, 145, 578), (625, 626, 627), (625, 627, 628), (628, 627, 629), (628, 629, 630), (631, 569, 572), (631, 572, 632), (633, 632, 634), (633, 634, 635), (636, 637, 627), (636, 627, 626), (638, 639, 632), (638, 632, 633), (632, 572, 574), (632, 574, 634), (639, 640, 631), (639, 631, 632), (641, 642, 637), (641, 637, 636), (569, 631, 643), (569, 643, 589), (589, 643, 644), (589, 644, 599), (626, 625, 645), (626, 645, 646), (647, 646, 648), (647, 648, 649), (650, 651, 652), (650, 652, 640), (640, 652, 643), (640, 643, 631), (653, 654, 646), (653, 646, 647), (646, 645, 655), (646, 655, 648), (654, 636, 626), (654, 626, 646), (651, 653, 647), (651, 647, 656), (636, 654, 653), (636, 653, 641), (656, 647, 649), (656, 649, 657), (650, 638, 642), (650, 642, 641), (637, 642, 658), (637, 658, 627), (627, 658, 659), (627, 659, 629), (635, 660, 661), (661, 662, 202), (201, 204, 659), (635, 661, 202), (202, 201, 659), (635, 202, 659), (629, 659, 204), (629, 204, 203), (206, 208, 629), (629, 203, 205), (205, 206, 629), (630, 629, 208), (630, 208, 207), (210, 211, 630), (630, 207, 209), (209, 210, 630), (663, 664, 665), (663, 665, 666), (667, 612, 613), (667, 613, 668), (669, 667, 668), (669, 668, 670), (671, 663, 666), (671, 666, 672), (649, 648, 666), (649, 666, 665), (668, 613, 599), (668, 599, 644), (655, 672, 666), (655, 666, 648), (657, 649, 665), (657, 665, 670), (644, 657, 670), (644, 670, 668), (664, 669, 670), (664, 670, 665), (634, 673, 660), (634, 660, 635), (640, 639, 638), (640, 638, 650), (643, 656, 657), (643, 657, 644), (652, 651, 656), (652, 656, 643), (641, 653, 651), (641, 651, 650), (642, 638, 633), (642, 633, 658), (658, 633, 635), (658, 635, 659), (667, 669, 674), (667, 674, 675), (663, 671, 676), (663, 676, 677), (661, 660, 674), (661, 674, 678), (679, 680, 677), (679, 677, 676), (660, 673, 675), (660, 675, 674), (673, 621, 616), (673, 616, 675), (680, 661, 678), (680, 678, 677), (612, 667, 675), (612, 675, 616), (669, 664, 678), (669, 678, 674), (664, 663, 677), (664, 677, 678), (634, 574, 164), (634, 164, 163), (621, 673, 634), (166, 681, 621), (634, 163, 165), (166, 621, 634), (165, 166, 634), (682, 683, 684), (682, 684, 685), (685, 684, 686), (685, 686, 687), (688, 625, 628), (688, 628, 689), (690, 689, 691), (690, 691, 692), (693, 694, 684), (693, 684, 683), (695, 696, 689), (695, 689, 690), (689, 628, 630), (689, 630, 691), (696, 697, 688), (696, 688, 689), (698, 699, 694), (698, 694, 693), (625, 688, 700), (625, 700, 645), (645, 700, 701), (645, 701, 655), (683, 682, 702), (683, 702, 703), (704, 703, 705), (704, 705, 706), (707, 708, 709), (707, 709, 697), (697, 709, 700), (697, 700, 688), (710, 711, 703), (710, 703, 704), (703, 702, 712), (703, 712, 705), (711, 693, 683), (711, 683, 703), (708, 710, 704), (708, 704, 713), (693, 711, 710), (693, 710, 698), (713, 704, 706), (713, 706, 714), (707, 695, 699), (707, 699, 698), (694, 699, 715), (694, 715, 684), (684, 715, 716), (684, 716, 686), (716, 692, 220), (716, 220, 219), (717, 718, 716), (221, 719, 717), (716, 219, 221), (221, 717, 716), (716, 718, 720), (716, 720, 686), (686, 720, 721), (721, 722, 257), (686, 721, 257), (260, 687, 686), (258, 260, 686), (686, 257, 256), (686, 256, 258), (723, 724, 725), (723, 725, 726), (727, 671, 672), (727, 672, 728), (729, 727, 728), (729, 728, 730), (731, 723, 726), (731, 726, 732), (706, 705, 726), (706, 726, 725), (728, 672, 655), (728, 655, 701), (712, 732, 726), (712, 726, 705), (714, 706, 725), (714, 725, 730), (701, 714, 730), (701, 730, 728), (724, 729, 730), (724, 730, 725), (692, 691, 216), (692, 216, 215), (218, 220, 692), (692, 215, 217), (217, 218, 692), (697, 696, 695), (697, 695, 707), (700, 713, 714), (700, 714, 701), (709, 708, 713), (709, 713, 700), (698, 710, 708), (698, 708, 707), (699, 695, 690), (699, 690, 715), (715, 690, 692), (715, 692, 716), (727, 729, 733), (727, 733, 734), (723, 731, 735), (723, 735, 736), (718, 717, 733), (718, 733, 737), (721, 720, 736), (721, 736, 735), (717, 738, 734), (717, 734, 733), (738, 679, 676), (738, 676, 734), (720, 718, 737), (720, 737, 736), (671, 727, 734), (671, 734, 676), (729, 724, 737), (729, 737, 733), (724, 723, 736), (724, 736, 737), (691, 630, 211), (691, 211, 212), (214, 216, 691), (691, 212, 213), (213, 214, 691), (341, 739, 740), (341, 740, 342), (342, 740, 741), (342, 741, 351), (742, 682, 685), (742, 685, 743), (744, 743, 745), (744, 745, 746), (747, 748, 740), (747, 740, 739), (749, 750, 743), (749, 743, 744), (743, 685, 687), (743, 687, 745), (750, 751, 742), (750, 742, 743), (752, 753, 748), (752, 748, 747), (682, 742, 754), (682, 754, 702), (702, 754, 755), (702, 755, 712), (739, 341, 356), (739, 356, 756), (757, 756, 758), (757, 758, 759), (760, 761, 762), (760, 762, 751), (751, 762, 754), (751, 754, 742), (763, 764, 756), (763, 756, 757), (756, 356, 358), (756, 358, 758), (764, 747, 739), (764, 739, 756), (761, 763, 757), (761, 757, 765), (747, 764, 763), (747, 763, 752), (765, 757, 759), (765, 759, 766), (760, 749, 753), (760, 753, 752), (748, 753, 767), (748, 767, 740), (740, 767, 768), (740, 768, 741), (768, 746, 269), (768, 269, 268), (271, 273, 768), (768, 268, 270), (270, 271, 768), (741, 768, 273), (741, 273, 272), (275, 277, 741), (741, 272, 274), (274, 275, 741), (351, 741, 277), (276, 769, 770), (351, 277, 276), (770, 396, 351), (276, 770, 351), (771, 772, 773), (771, 773, 774), (775, 731, 732), (775, 732, 776), (777, 775, 776), (777, 776, 778), (379, 771, 774), (379, 774, 380), (759, 758, 774), (759, 774, 773), (776, 732, 712), (776, 712, 755), (358, 380, 774), (358, 774, 758), (766, 759, 773), (766, 773, 778), (755, 766, 778), (755, 778, 776), (772, 777, 778), (772, 778, 773), (746, 745, 264), (746, 264, 263), (267, 269, 746), (266, 267, 746), (746, 263, 265), (265, 266, 746), (751, 750, 749), (751, 749, 760), (754, 765, 766), (754, 766, 755), (762, 761, 765), (762, 765, 754), (752, 763, 761), (752, 761, 760), (753, 749, 744), (753, 744, 767), (767, 744, 746), (767, 746, 768), (775, 777, 779), (775, 779, 780), (771, 379, 397), (771, 397, 781), (782, 783, 779), (782, 779, 784), (396, 770, 781), (396, 781, 397), (783, 785, 780), (783, 780, 779), (785, 721, 735), (785, 735, 780), (770, 782, 784), (770, 784, 781), (731, 775, 780), (731, 780, 735), (777, 772, 784), (777, 784, 779), (772, 771, 781), (772, 781, 784), (745, 687, 260), (745, 260, 259), (262, 264, 745), (745, 259, 261), (261, 262, 745), (786, 20, 18), (786, 18, 787), (788, 284, 282), (788, 282, 789), (785, 790, 791), (791, 792, 793), (794, 722, 721), (791, 793, 794), (721, 785, 791), (791, 794, 721), (795, 69, 67), (795, 67, 796), (797, 12, 10), (797, 10, 798), (799, 800, 30), (30, 28, 801), (30, 801, 799), (789, 282, 279), (789, 279, 802), (803, 119, 117), (803, 117, 804), (805, 26, 24), (805, 24, 806), (793, 223, 222), (793, 222, 794), (807, 139, 137), (807, 137, 808), (491, 493, 809), (809, 800, 799), (799, 512, 491), (809, 799, 491), (810, 141, 139), (810, 139, 807), (811, 6, 4), (811, 4, 812), (719, 221, 200), (200, 199, 813), (200, 813, 719), (814, 181, 179), (814, 179, 815), (801, 28, 26), (801, 26, 805), (769, 816, 782), (769, 782, 770), (817, 125, 123), (817, 123, 818), (819, 398, 395), (819, 395, 391), (820, 61, 59), (820, 59, 821), (822, 14, 12), (822, 12, 797), (823, 292, 290), (823, 290, 824), (783, 825, 826), (826, 827, 828), (828, 829, 830), (830, 831, 832), (832, 790, 785), (785, 783, 826), (826, 828, 830), (830, 832, 785), (826, 830, 785), (833, 87, 85), (833, 85, 834), (493, 54, 33), (33, 32, 809), (33, 809, 493), (825, 835, 244), (244, 242, 826), (244, 826, 825), (836, 306, 304), (836, 304, 837), (838, 177, 175), (838, 175, 839), (840, 173, 171), (840, 171, 841), (842, 83, 81), (842, 81, 843), (844, 248, 246), (844, 246, 845), (846, 254, 252), (846, 252, 847), (848, 22, 20), (848, 20, 786), (849, 127, 125), (849, 125, 817), (621, 681, 850), (850, 810, 807), (807, 808, 851), (851, 622, 621), (621, 850, 807), (807, 851, 621), (834, 85, 83), (834, 83, 842), (830, 234, 232), (830, 232, 831), (548, 852, 565), (548, 565, 549), (454, 853, 854), (855, 436, 435), (454, 854, 855), (855, 435, 454), (856, 298, 296), (856, 296, 857), (858, 79, 77), (858, 77, 859), (798, 10, 8), (798, 8, 860), (860, 8, 6), (860, 6, 811), (831, 232, 230), (831, 230, 832), (861, 189, 187), (861, 187, 862), (787, 18, 16), (787, 16, 863), (864, 56, 55), (864, 55, 865), (796, 67, 65), (796, 65, 866), (819, 867, 278), (278, 281, 312), (398, 819, 278), (278, 312, 398), (769, 276, 255), (255, 254, 846), (846, 816, 769), (255, 846, 769), (868, 75, 73), (868, 73, 869), (565, 852, 833), (833, 834, 842), (842, 843, 858), (858, 859, 870), (870, 566, 565), (565, 833, 842), (842, 858, 870), (842, 870, 565), (871, 250, 248), (871, 248, 844), (854, 1, 0), (854, 0, 855), (843, 81, 79), (843, 79, 858), (870, 859, 77), (77, 75, 868), (77, 868, 870), (622, 851, 872), (872, 873, 874), (874, 875, 849), (849, 817, 818), (818, 876, 618), (618, 622, 872), (872, 874, 849), (849, 818, 618), (872, 849, 618), (853, 812, 4), (4, 1, 854), (4, 854, 853), (877, 115, 112), (877, 112, 878), (826, 242, 240), (826, 240, 827), (618, 876, 879), (879, 803, 804), (804, 877, 878), (880, 881, 619), (804, 878, 880), (618, 879, 804), (880, 619, 618), (804, 880, 618), (873, 133, 131), (873, 131, 874), (847, 252, 250), (847, 250, 871), (782, 816, 846), (846, 847, 871), (871, 844, 845), (845, 835, 825), (825, 783, 782), (782, 846, 871), (871, 845, 825), (871, 825, 782), (802, 279, 278), (802, 278, 867), (548, 109, 88), (88, 87, 833), (833, 852, 548), (88, 833, 548), (453, 863, 822), (822, 797, 798), (798, 860, 811), (811, 812, 853), (853, 454, 453), (453, 822, 798), (798, 811, 853), (798, 853, 453), (863, 16, 14), (863, 14, 822), (882, 837, 304), (304, 302, 883), (304, 883, 882), (851, 808, 137), (137, 135, 872), (137, 872, 851), (866, 65, 63), (866, 63, 884), (885, 300, 298), (885, 298, 856), (886, 884, 63), (63, 61, 820), (63, 820, 886), (790, 832, 230), (230, 228, 791), (230, 791, 790), (839, 175, 173), (839, 173, 840), (887, 183, 181), (887, 181, 814), (869, 73, 71), (869, 71, 888), (717, 719, 813), (813, 889, 890), (890, 738, 717), (813, 890, 717), (874, 131, 129), (874, 129, 875), (792, 226, 223), (792, 223, 793), (891, 308, 306), (891, 306, 836), (436, 855, 0), (0, 3, 35), (0, 35, 436), (881, 880, 111), (111, 114, 145), (624, 881, 111), (111, 145, 624), (791, 228, 226), (791, 226, 792), (804, 117, 115), (804, 115, 877), (681, 166, 144), (144, 143, 850), (144, 850, 681), (892, 191, 189), (892, 189, 861), (893, 168, 167), (893, 167, 894), (821, 59, 56), (821, 56, 864), (878, 112, 111), (878, 111, 880), (393, 455, 895), (895, 891, 836), (836, 837, 882), (882, 394, 393), (393, 895, 836), (836, 882, 393), (390, 896, 897), (897, 898, 788), (788, 789, 802), (867, 819, 391), (788, 802, 867), (390, 897, 788), (867, 391, 390), (788, 867, 390), (883, 302, 300), (883, 300, 885), (815, 179, 177), (815, 177, 838), (829, 236, 234), (829, 234, 830), (496, 865, 55), (55, 58, 90), (55, 90, 496), (897, 288, 286), (897, 286, 898), (876, 818, 123), (123, 121, 879), (123, 879, 876), (888, 71, 69), (888, 69, 795), (680, 899, 893), (894, 662, 661), (680, 893, 894), (894, 661, 680), (879, 121, 119), (879, 119, 803), (899, 841, 171), (171, 168, 893), (171, 893, 899), (857, 296, 294), (857, 294, 900), (806, 24, 22), (806, 22, 848), (679, 887, 814), (814, 815, 838), (838, 839, 840), (840, 841, 899), (899, 680, 679), (679, 814, 838), (838, 840, 899), (838, 899, 679), (827, 240, 238), (827, 238, 828), (862, 187, 185), (862, 185, 901), (872, 135, 133), (872, 133, 873), (722, 794, 222), (222, 225, 257), (222, 257, 722), (813, 199, 197), (813, 197, 889), (566, 870, 868), (868, 869, 888), (888, 795, 796), (796, 866, 884), (884, 886, 568), (568, 566, 868), (868, 888, 796), (796, 884, 568), (868, 796, 568), (895, 310, 308), (895, 308, 891), (898, 286, 284), (898, 284, 788), (875, 129, 127), (875, 127, 849), (902, 195, 193), (902, 193, 903), (738, 890, 902), (902, 903, 892), (892, 861, 862), (862, 901, 887), (887, 679, 738), (738, 902, 892), (892, 862, 887), (892, 887, 738), (512, 799, 801), (801, 805, 806), (806, 848, 786), (786, 787, 863), (863, 453, 512), (512, 801, 806), (806, 786, 863), (806, 863, 512), (828, 238, 236), (828, 236, 829), (896, 824, 290), (290, 288, 897), (290, 897, 896), (845, 246, 244), (845, 244, 835), (809, 32, 30), (809, 30, 800), (850, 143, 141), (850, 141, 810), (881, 624, 623), (881, 623, 619), (900, 294, 292), (900, 292, 823), (455, 333, 311), (311, 310, 895), (311, 895, 455), (901, 185, 183), (901, 183, 887), (394, 882, 883), (883, 885, 856), (856, 857, 900), (900, 823, 824), (824, 896, 390), (390, 394, 883), (883, 856, 900), (900, 824, 390), (883, 900, 390), (890, 889, 197), (197, 195, 902), (197, 902, 890), (903, 193, 191), (903, 191, 892), (568, 886, 820), (820, 821, 864), (865, 496, 495), (820, 864, 865), (495, 568, 820), (820, 865, 495), (662, 894, 167), (167, 170, 202), (167, 202, 662)])
me_drive_wheel.materials.append(mat_stldefaultmaterial)
me_drive_wheel.use_remesh_preserve_volume = False
me_drive_wheel.use_remesh_preserve_attributes = False
me_drive_wheel.use_mirror_vertex_groups = False
me_drive_wheel.update()

# ---- objects
ob_drive_wheel = bpy.data.objects.new('Drive Wheel', me_drive_wheel)

# ---- transforms, parenting, visibility, modifiers, constraints
ob_drive_wheel.location = (0.0, 0.0, 0.0)
ob_drive_wheel.lineart.crease_threshold = 0.0

# ---- collection membership
col_drive_wheel.objects.link(ob_drive_wheel)

# ---- scene / render settings (as saved in the file)
scene.frame_start = 1; scene.frame_end = 250; scene.frame_set(1)
scene.render.engine = 'BLENDER_EEVEE_NEXT'
scene.cycles.use_denoising = False
scene.cycles.samples = 128
scene.cycles.sampling_pattern = 'TABULATED_SOBOL'
scene.cycles.use_adaptive_sampling = False
scene.cycles.use_light_tree = False
scene.view_settings.view_transform = 'Filmic'
bpy.context.view_layer.update()

# ---- added for rendering (the .blend has no active camera and no usable light): camera, sun
cam_auto = bpy.data.cameras.new('AutoCamera')
cam_auto.lens = 50.0
cam_auto.sensor_width = 36.0
cam_auto.clip_end = 1000.0
ob_auto_camera = bpy.data.objects.new('AutoCamera', cam_auto)
scene.collection.objects.link(ob_auto_camera)
ob_auto_camera.location = (4.10961, -4.93154, 4.58769)
ob_auto_camera.rotation_euler = (1.09748, -7.21219e-08, 0.694738)
scene.camera = ob_auto_camera
light_auto_sun = bpy.data.lights.new('AutoSun', 'SUN')
light_auto_sun.energy = 3.0
light_auto_sun.angle = 0.0523599
ob_auto_sun = bpy.data.objects.new('AutoSun', light_auto_sun)
scene.collection.objects.link(ob_auto_sun)
ob_auto_sun.rotation_euler = (0.872665, 0.174533, 0.523599)
bpy.context.view_layer.update()
